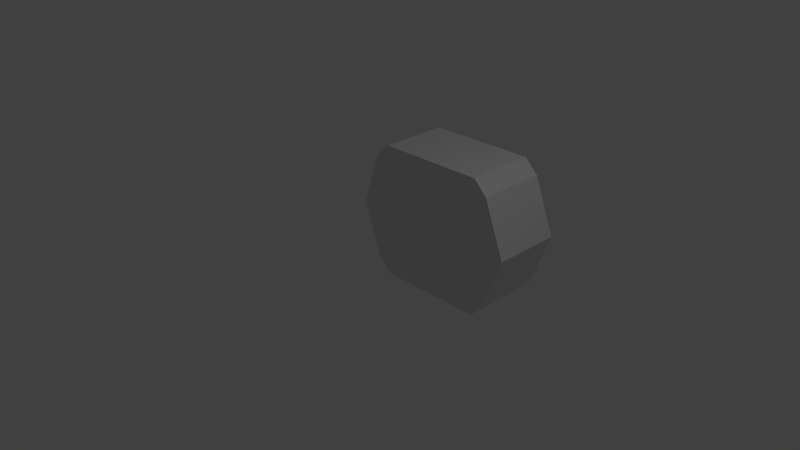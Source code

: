 # Source: varang.blend  (saved by Blender 2.77.0; exported with 4.5.12 LTS)
import bpy
from mathutils import Matrix  # noqa: F401  (used for matrix-valued properties, if any)

bpy.ops.wm.read_factory_settings(use_empty=True)
scene = bpy.context.scene
scene.name = 'Scene'

# ---- collections
col_collection_1 = bpy.data.collections.new('Collection 1'); scene.collection.children.link(col_collection_1)

# ---- materials (node trees are filled in below, after node groups)
mat_material = bpy.data.materials.new('Material')
mat_material.alpha_threshold = 0.0
mat_material.use_transparent_shadow = False
mat_material.roughness = 0.5
mat_material.line_color = (0.0, 0.0, 0.0, 1.0)

# ---- material node trees

# ---- world
world_world = bpy.data.worlds.new('World'); scene.world = world_world
world_world.color = (0.05088, 0.05088, 0.05088)
world_world.use_sun_shadow = False
world_world.sun_shadow_jitter_overblur = 0.0
world_world.cycles.sampling_method = 'NONE'
world_world.cycles.sample_map_resolution = 256

# ---- cameras
cam_camera = bpy.data.cameras.new('Camera')
cam_camera.clip_end = 100.0
cam_camera.lens = 35.0
cam_camera.sensor_width = 32.0
cam_camera.sensor_height = 18.0
cam_camera.ortho_scale = 7.314
cam_camera.dof.focus_distance = 0.0
cam_camera.dof.aperture_fstop = 128.0

# ---- lights
light_lamp = bpy.data.lights.new('Lamp', 'POINT')
light_lamp.transmission_factor = 0.0
light_lamp.cutoff_distance = 30.0
light_lamp.energy = 100.0
light_lamp.shadow_buffer_clip_start = 1.001
light_lamp.shadow_soft_size = 0.1
light_lamp.shadow_maximum_resolution = 0.006
light_lamp.use_absolute_resolution = True
light_lamp.cycles.use_multiple_importance_sampling = False

# ---- meshes
me_cube = bpy.data.meshes.new('Cube')
me_cube.from_pydata([(-1.1, -1.0, 0.0), (-1.1, -1.2, 0.0), (-1.3, -1.2, 0.0), (-1.3, -1.0, 0.0), (-0.8, -1.0, 0.8), (-0.8, -1.2, 0.8), (-1.0, -1.2, 0.8), (-1.0, -1.0, 0.8), (-0.8, -1.0, 1.0), (-0.8, -1.2, 1.0), (-1.1, -2.0, 0.0), (-1.3, -2.0, 0.0), (-0.8, -2.0, 0.8), (-1.0, -2.0, 0.8), (-0.8, -2.0, 1.0), (1.1, -1.0, 0.0), (1.1, -1.2, 0.0), (0.8, -1.0, 0.8), (0.8, -1.2, 0.8), (0.8, -1.0, 1.0), (0.8, -1.2, 1.0), (1.1, -2.0, 0.0), (0.8, -2.0, 0.8), (0.8, -2.0, 1.0), (1.3, -1.0, 0.0), (1.3, -1.2, 0.0), (1.0, -1.0, 0.8), (1.0, -1.2, 0.8), (1.3, -2.0, 0.0), (1.0, -2.0, 0.8), (-0.8, -1.0, -0.8), (-0.8, -1.2, -0.8), (-1.0, -1.2, -0.8), (-1.0, -1.0, -0.8), (-0.8, -2.0, -0.8), (-1.0, -2.0, -0.8), (0.8, -1.0, -0.8), (0.8, -1.2, -0.8), (0.8, -2.0, -0.8), (1.0, -1.0, -0.8), (1.0, -1.2, -0.8), (1.0, -2.0, -0.8), (-0.8, -1.0, -1.0), (-0.8, -1.2, -1.0), (-0.8, -2.0, -1.0), (0.8, -1.0, -1.0), (0.8, -1.2, -1.0), (0.8, -2.0, -1.0)], [(18, 27)], [(0, 4, 5, 1), (2, 6, 7, 3), (4, 0, 3, 7), (5, 4, 8, 9), (10, 12, 13, 11), (9, 6, 13, 14), (5, 9, 14, 12), (6, 2, 11, 13), (1, 5, 12, 10), (9, 14, 23, 20), (12, 22, 23, 14), (8, 19, 17, 4), (9, 5, 18, 20), (9, 20, 19, 8), (22, 29, 23), (12, 14, 13), (17, 19, 26), (23, 29, 27, 20), (8, 4, 7), (6, 9, 8, 7), (20, 27, 26, 19), (29, 28, 25, 27), (12, 5, 18, 22), (27, 25, 24, 26), (17, 4, 5, 18), (15, 16, 37, 36), (21, 28, 29, 22), (24, 15, 17, 26), (15, 17, 18, 16), (21, 22, 18, 16), (1, 16, 18, 5), (15, 0, 4, 17), (36, 37, 46, 45), (24, 25, 40, 39), (25, 28, 41, 40), (21, 16, 37, 38), (16, 25, 40, 37), (15, 24, 39, 36), (28, 21, 38, 41), (16, 1, 31, 37), (0, 15, 36, 30), (11, 2, 32, 35), (10, 11, 35, 34), (2, 3, 33, 32), (1, 10, 34, 31), (3, 0, 30, 33), (1, 0, 30, 31), (42, 45, 46, 43), (38, 37, 46, 47), (47, 38, 34, 44), (30, 36, 45, 42), (31, 34, 44, 43), (31, 30, 42, 43), (44, 43, 46, 47), (37, 31, 34, 38), (44, 34, 35), (44, 35, 32, 43), (43, 32, 33, 42), (30, 42, 33), (47, 41, 38), (46, 40, 41, 47), (45, 39, 40, 46), (39, 45, 36), (34, 38, 21, 22, 12, 10)])
me_cube.materials.append(mat_material)
me_cube.use_remesh_preserve_volume = False
me_cube.use_remesh_preserve_attributes = False
me_cube.use_mirror_vertex_groups = False
me_cube.update()

# ---- objects
ob_cube = bpy.data.objects.new('Cube', me_cube)
ob_lamp = bpy.data.objects.new('Lamp', light_lamp)
ob_camera = bpy.data.objects.new('Camera', cam_camera)

# ---- transforms, parenting, visibility, modifiers, constraints
ob_cube.location = (0.0, 0.0, 0.0)
ob_cube.rotation_euler = (0.0, -0.0, 9.425)
ob_cube.lock_rotations_4d = False
ob_cube.empty_display_type = 'ARROWS'
ob_cube.lineart.crease_threshold = 0.0
ob_lamp.location = (4.076, 1.005, 5.904)
ob_lamp.rotation_euler = (0.6503, 0.05522, 1.866)
ob_lamp.lock_rotations_4d = False
ob_lamp.empty_display_type = 'ARROWS'
ob_lamp.color = (0.0, 0.0, 0.0, 0.0)
ob_lamp.lineart.crease_threshold = 0.0
ob_camera.location = (7.481, -6.508, 5.344)
ob_camera.rotation_euler = (1.109, 0.01082, 0.8149)
ob_camera.lock_rotations_4d = False
ob_camera.empty_display_type = 'ARROWS'
ob_camera.color = (0.0, 0.0, 0.0, 0.0)
ob_camera.display_type = 'WIRE'
ob_camera.lineart.crease_threshold = 0.0

# ---- collection membership
col_collection_1.objects.link(ob_cube)
col_collection_1.objects.link(ob_lamp)
col_collection_1.objects.link(ob_camera)

# ---- scene / render settings (as saved in the file)
scene.camera = ob_camera
scene.frame_start = 1; scene.frame_end = 250; scene.frame_set(1)
scene.render.engine = 'BLENDER_EEVEE_NEXT'
scene.render.resolution_percentage = 50
scene.render.dither_intensity = 0.0
scene.cycles.use_denoising = False
scene.cycles.samples = 10
scene.cycles.sampling_pattern = 'TABULATED_SOBOL'
scene.cycles.light_sampling_threshold = 0.0
scene.cycles.use_adaptive_sampling = False
scene.cycles.use_light_tree = False
scene.cycles.blur_glossy = 0.0
scene.cycles.pixel_filter_type = 'GAUSSIAN'
scene.cycles.sample_clamp_indirect = 0.0
scene.view_settings.view_transform = 'Standard'
bpy.context.view_layer.update()
